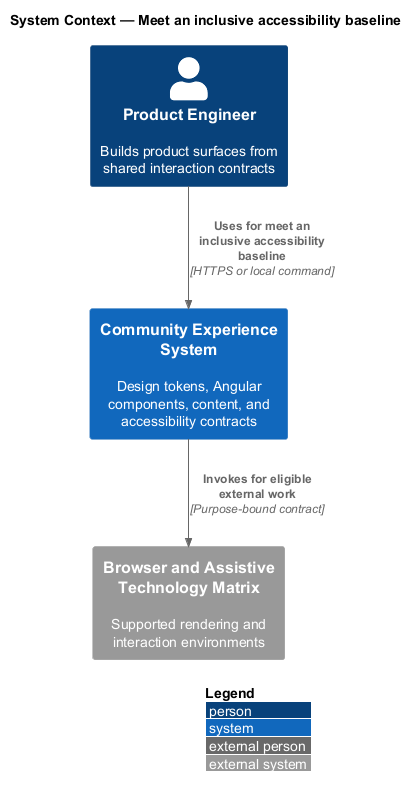

The diagram above was rendered by PlantUML. Its source (embedded in the PNG):
@startuml
!include <C4/C4_Context>
LAYOUT_WITH_LEGEND()
title System Context — Meet an inclusive accessibility baseline

Person(actor, "Product Engineer", "Builds product surfaces from shared interaction contracts")
System(system, "Community Experience System", "Design tokens, Angular components, content, and accessibility contracts")
System_Ext(external, "Browser and Assistive Technology Matrix", "Supported rendering and interaction environments")

Rel(actor, system, "Uses for meet an inclusive accessibility baseline", "HTTPS or local command")
Rel(system, external, "Invokes for eligible external work", "Purpose-bound contract")
@enduml